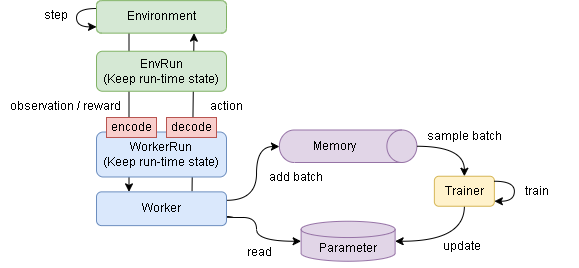

The diagram above was exported from draw.io. Its source (the exported page's mxGraphModel, read from the mxfile embedded in the PNG):
<mxGraphModel dx="919" dy="506" grid="1" gridSize="10" guides="1" tooltips="1" connect="1" arrows="1" fold="1" page="1" pageScale="1" pageWidth="827" pageHeight="1169" math="0" shadow="0">
  <root>
    <mxCell id="0" />
    <mxCell id="1" parent="0" />
    <mxCell id="Dz7MXjapaTTVEsUoQ1y9-11" style="rounded=0;orthogonalLoop=1;jettySize=auto;html=1;entryX=0.25;entryY=0;entryDx=0;entryDy=0;exitX=0.25;exitY=1;exitDx=0;exitDy=0;" parent="1" source="d1hqdmulXSLHXT-Yh-JI-24" target="Dz7MXjapaTTVEsUoQ1y9-10" edge="1">
      <mxGeometry relative="1" as="geometry">
        <mxPoint x="305" y="88.12" as="sourcePoint" />
        <mxPoint x="480" y="97.63000000000001" as="targetPoint" />
      </mxGeometry>
    </mxCell>
    <mxCell id="r9WT5VXXQhSiEH60edSq-6" style="rounded=0;orthogonalLoop=1;jettySize=auto;html=1;exitX=0.735;exitY=-0.021;exitDx=0;exitDy=0;exitPerimeter=0;entryX=0.75;entryY=1;entryDx=0;entryDy=0;" parent="1" source="Dz7MXjapaTTVEsUoQ1y9-10" target="d1hqdmulXSLHXT-Yh-JI-24" edge="1">
      <mxGeometry relative="1" as="geometry">
        <mxPoint x="431.13" y="81.89" as="sourcePoint" />
        <mxPoint x="365" y="71.89" as="targetPoint" />
      </mxGeometry>
    </mxCell>
    <mxCell id="Dz7MXjapaTTVEsUoQ1y9-25" style="edgeStyle=orthogonalEdgeStyle;curved=1;rounded=0;orthogonalLoop=1;jettySize=auto;html=1;exitX=0;exitY=0.5;exitDx=0;exitDy=0;exitPerimeter=0;endArrow=none;endFill=0;startArrow=classic;startFill=1;entryX=1;entryY=0.75;entryDx=0;entryDy=0;" parent="1" source="Dz7MXjapaTTVEsUoQ1y9-4" target="Dz7MXjapaTTVEsUoQ1y9-10" edge="1">
      <mxGeometry relative="1" as="geometry">
        <Array as="points">
          <mxPoint x="430" y="294" />
          <mxPoint x="430" y="270" />
          <mxPoint x="403" y="270" />
        </Array>
        <mxPoint x="427" y="260" as="targetPoint" />
      </mxGeometry>
    </mxCell>
    <mxCell id="Dz7MXjapaTTVEsUoQ1y9-4" value="Parameter" style="shape=cylinder3;whiteSpace=wrap;html=1;boundedLbl=1;backgroundOutline=1;size=8.142857142857167;fillColor=#e1d5e7;strokeColor=#9673a6;" parent="1" vertex="1">
      <mxGeometry x="474.62" y="273.75" width="94" height="40" as="geometry" />
    </mxCell>
    <mxCell id="Dz7MXjapaTTVEsUoQ1y9-23" style="edgeStyle=orthogonalEdgeStyle;curved=1;rounded=0;orthogonalLoop=1;jettySize=auto;html=1;exitX=0.5;exitY=1;exitDx=0;exitDy=0;entryX=1;entryY=0.5;entryDx=0;entryDy=0;entryPerimeter=0;" parent="1" source="Dz7MXjapaTTVEsUoQ1y9-6" target="Dz7MXjapaTTVEsUoQ1y9-4" edge="1">
      <mxGeometry relative="1" as="geometry" />
    </mxCell>
    <mxCell id="Dz7MXjapaTTVEsUoQ1y9-6" value="Trainer" style="rounded=1;whiteSpace=wrap;html=1;fillColor=#fff2cc;strokeColor=#d6b656;" parent="1" vertex="1">
      <mxGeometry x="607.87" y="228.75" width="60" height="30" as="geometry" />
    </mxCell>
    <mxCell id="Dz7MXjapaTTVEsUoQ1y9-7" style="edgeStyle=orthogonalEdgeStyle;rounded=0;orthogonalLoop=1;jettySize=auto;html=1;curved=1;exitX=0;exitY=0;exitDx=0;exitDy=0;" parent="1" edge="1">
      <mxGeometry relative="1" as="geometry">
        <Array as="points">
          <mxPoint x="250" y="61.39000000000001" />
          <mxPoint x="250" y="79.39000000000001" />
        </Array>
        <mxPoint x="270.00132782874846" y="61.020746262057024" as="sourcePoint" />
        <mxPoint x="270" y="79.39000000000001" as="targetPoint" />
      </mxGeometry>
    </mxCell>
    <mxCell id="Dz7MXjapaTTVEsUoQ1y9-8" value="step" style="text;html=1;strokeColor=none;fillColor=none;align=center;verticalAlign=middle;whiteSpace=wrap;rounded=0;" parent="1" vertex="1">
      <mxGeometry x="200" y="53.13000000000002" width="60" height="30" as="geometry" />
    </mxCell>
    <mxCell id="Dz7MXjapaTTVEsUoQ1y9-17" style="edgeStyle=orthogonalEdgeStyle;curved=1;rounded=0;orthogonalLoop=1;jettySize=auto;html=1;entryX=0.5;entryY=1;entryDx=0;entryDy=0;entryPerimeter=0;exitX=1;exitY=0.25;exitDx=0;exitDy=0;" parent="1" source="Dz7MXjapaTTVEsUoQ1y9-10" target="Dz7MXjapaTTVEsUoQ1y9-3" edge="1">
      <mxGeometry relative="1" as="geometry">
        <Array as="points">
          <mxPoint x="430" y="253" />
          <mxPoint x="430" y="199" />
          <mxPoint x="453" y="199" />
        </Array>
        <mxPoint x="450" y="194.69499999999994" as="sourcePoint" />
      </mxGeometry>
    </mxCell>
    <mxCell id="Dz7MXjapaTTVEsUoQ1y9-12" value="observation /&amp;nbsp;reward" style="text;html=1;strokeColor=none;fillColor=none;align=center;verticalAlign=middle;whiteSpace=wrap;rounded=0;" parent="1" vertex="1">
      <mxGeometry x="174" y="143.74999999999997" width="130" height="30" as="geometry" />
    </mxCell>
    <mxCell id="Dz7MXjapaTTVEsUoQ1y9-15" value="action" style="text;html=1;strokeColor=none;fillColor=none;align=center;verticalAlign=middle;whiteSpace=wrap;rounded=0;" parent="1" vertex="1">
      <mxGeometry x="370" y="143.75" width="60" height="30" as="geometry" />
    </mxCell>
    <mxCell id="Dz7MXjapaTTVEsUoQ1y9-16" value="" style="group" parent="1" vertex="1" connectable="0">
      <mxGeometry x="452.87" y="182.5" width="137.5" height="32.5" as="geometry" />
    </mxCell>
    <mxCell id="Dz7MXjapaTTVEsUoQ1y9-3" value="" style="shape=cylinder3;whiteSpace=wrap;html=1;boundedLbl=1;backgroundOutline=1;size=15;rotation=90;fillColor=#e1d5e7;strokeColor=#9673a6;" parent="Dz7MXjapaTTVEsUoQ1y9-16" vertex="1">
      <mxGeometry x="52.5" y="-52.5" width="32.5" height="137.5" as="geometry" />
    </mxCell>
    <mxCell id="Dz7MXjapaTTVEsUoQ1y9-5" value="Memory" style="text;html=1;strokeColor=none;fillColor=none;align=center;verticalAlign=middle;whiteSpace=wrap;rounded=0;" parent="Dz7MXjapaTTVEsUoQ1y9-16" vertex="1">
      <mxGeometry x="25" y="1.25" width="60" height="30" as="geometry" />
    </mxCell>
    <mxCell id="Dz7MXjapaTTVEsUoQ1y9-18" value="add batch" style="text;html=1;strokeColor=none;fillColor=none;align=center;verticalAlign=middle;whiteSpace=wrap;rounded=0;" parent="1" vertex="1">
      <mxGeometry x="440" y="215" width="60" height="30" as="geometry" />
    </mxCell>
    <mxCell id="Dz7MXjapaTTVEsUoQ1y9-19" style="edgeStyle=orthogonalEdgeStyle;curved=1;rounded=0;orthogonalLoop=1;jettySize=auto;html=1;exitX=0.5;exitY=0;exitDx=0;exitDy=0;exitPerimeter=0;entryX=0.5;entryY=0;entryDx=0;entryDy=0;" parent="1" source="Dz7MXjapaTTVEsUoQ1y9-3" target="Dz7MXjapaTTVEsUoQ1y9-6" edge="1">
      <mxGeometry relative="1" as="geometry" />
    </mxCell>
    <mxCell id="Dz7MXjapaTTVEsUoQ1y9-20" value="sample batch" style="text;html=1;strokeColor=none;fillColor=none;align=center;verticalAlign=middle;whiteSpace=wrap;rounded=0;" parent="1" vertex="1">
      <mxGeometry x="592.87" y="173.75" width="90" height="30" as="geometry" />
    </mxCell>
    <mxCell id="Dz7MXjapaTTVEsUoQ1y9-24" value="update" style="text;html=1;strokeColor=none;fillColor=none;align=center;verticalAlign=middle;whiteSpace=wrap;rounded=0;" parent="1" vertex="1">
      <mxGeometry x="592.87" y="283.75" width="85" height="30" as="geometry" />
    </mxCell>
    <mxCell id="Dz7MXjapaTTVEsUoQ1y9-26" value="read" style="text;html=1;strokeColor=none;fillColor=none;align=center;verticalAlign=middle;whiteSpace=wrap;rounded=0;" parent="1" vertex="1">
      <mxGeometry x="402.87" y="290" width="60" height="30" as="geometry" />
    </mxCell>
    <mxCell id="1H51r3odysx_p06SB7lt-1" style="edgeStyle=orthogonalEdgeStyle;curved=1;rounded=0;orthogonalLoop=1;jettySize=auto;html=1;" parent="1" source="Dz7MXjapaTTVEsUoQ1y9-6" target="Dz7MXjapaTTVEsUoQ1y9-6" edge="1">
      <mxGeometry relative="1" as="geometry">
        <mxPoint x="657.87" y="272.5" as="sourcePoint" />
        <mxPoint x="568.62" y="303.75" as="targetPoint" />
      </mxGeometry>
    </mxCell>
    <mxCell id="1H51r3odysx_p06SB7lt-2" value="train" style="text;html=1;strokeColor=none;fillColor=none;align=center;verticalAlign=middle;whiteSpace=wrap;rounded=0;" parent="1" vertex="1">
      <mxGeometry x="667.87" y="228.75" width="85" height="30" as="geometry" />
    </mxCell>
    <mxCell id="d1hqdmulXSLHXT-Yh-JI-24" value="Environment" style="rounded=1;whiteSpace=wrap;html=1;fillColor=#d5e8d4;strokeColor=#82b366;" parent="1" vertex="1">
      <mxGeometry x="270" y="53.13" width="130" height="32.51" as="geometry" />
    </mxCell>
    <mxCell id="r9WT5VXXQhSiEH60edSq-1" value="EnvRun&lt;br&gt;(Keep run-time state)" style="rounded=1;whiteSpace=wrap;html=1;fillColor=#d5e8d4;strokeColor=#82b366;" parent="1" vertex="1">
      <mxGeometry x="270" y="103.75" width="130" height="40" as="geometry" />
    </mxCell>
    <mxCell id="r9WT5VXXQhSiEH60edSq-2" value="WorkerRun&lt;br&gt;(Keep run-time state)" style="rounded=1;whiteSpace=wrap;html=1;fillColor=#dae8fc;strokeColor=#6c8ebf;" parent="1" vertex="1">
      <mxGeometry x="270" y="184.5" width="130" height="45" as="geometry" />
    </mxCell>
    <mxCell id="Dz7MXjapaTTVEsUoQ1y9-10" value="Worker" style="rounded=1;whiteSpace=wrap;html=1;fillColor=#dae8fc;strokeColor=#6c8ebf;" parent="1" vertex="1">
      <mxGeometry x="270" y="244.37" width="130" height="33.75" as="geometry" />
    </mxCell>
    <mxCell id="eSRxUEwJaX7oG8RVJNS5-2" value="decode" style="rounded=0;whiteSpace=wrap;html=1;fillColor=#f8cecc;strokeColor=#b85450;" parent="1" vertex="1">
      <mxGeometry x="340" y="170" width="50" height="20" as="geometry" />
    </mxCell>
    <mxCell id="eSRxUEwJaX7oG8RVJNS5-1" value="encode" style="rounded=0;whiteSpace=wrap;html=1;fillColor=#f8cecc;strokeColor=#b85450;" parent="1" vertex="1">
      <mxGeometry x="280" y="170" width="50" height="20" as="geometry" />
    </mxCell>
  </root>
</mxGraphModel>